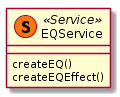

The diagram above was rendered by PlantUML. Its source (embedded in the PNG):
@startuml EQService 
class "EQService" as eqServ <<(S,#FF7700) Service>>{
    createEQ()
    createEQEffect()
}
@enduml